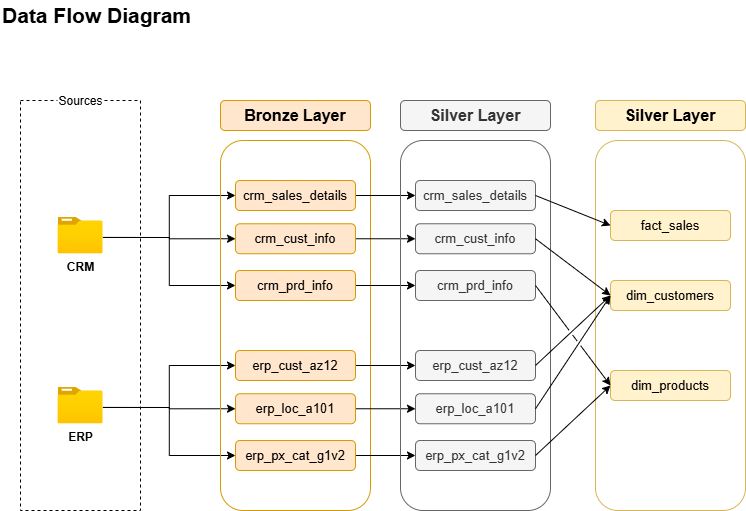

The diagram above was exported from draw.io. Its source (the exported page's mxGraphModel, read from the mxfile embedded in the PNG):
<mxGraphModel dx="842" dy="562" grid="1" gridSize="10" guides="1" tooltips="1" connect="1" arrows="1" fold="1" page="1" pageScale="1" pageWidth="850" pageHeight="1100" math="0" shadow="0">
  <root>
    <mxCell id="0" />
    <mxCell id="1" parent="0" />
    <mxCell id="wyNClmJ_el3YJK49yu1w-1" parent="1" style="text;html=1;whiteSpace=wrap;strokeColor=none;fillColor=none;align=left;verticalAlign=middle;rounded=0;" value="&lt;b&gt;&lt;font style=&quot;font-size: 21px;&quot;&gt;Data Flow Diagram&lt;/font&gt;&lt;/b&gt;" vertex="1">
      <mxGeometry height="30" width="200" x="10" y="10" as="geometry" />
    </mxCell>
    <mxCell id="wyNClmJ_el3YJK49yu1w-2" parent="1" style="rounded=0;whiteSpace=wrap;html=1;fillColor=none;dashed=1;" value="" vertex="1">
      <mxGeometry height="410" width="120" x="30" y="110" as="geometry" />
    </mxCell>
    <mxCell id="wyNClmJ_el3YJK49yu1w-3" parent="1" style="rounded=1;whiteSpace=wrap;html=1;roundedPerimeter=1;fillColor=default;strokeColor=none;" value="Sources" vertex="1">
      <mxGeometry height="30" width="45" x="67.5" y="96" as="geometry" />
    </mxCell>
    <mxCell id="rJuTHQdsbnsUrAhqYrnk-30" edge="1" parent="1" source="wyNClmJ_el3YJK49yu1w-8" style="edgeStyle=orthogonalEdgeStyle;rounded=0;orthogonalLoop=1;jettySize=auto;html=1;exitX=0.998;exitY=0.554;exitDx=0;exitDy=0;exitPerimeter=0;entryX=0;entryY=0.5;entryDx=0;entryDy=0;defaultLabelBackgroundColor=page;" target="wyNClmJ_el3YJK49yu1w-16">
      <mxGeometry relative="1" as="geometry" />
    </mxCell>
    <mxCell id="rJuTHQdsbnsUrAhqYrnk-32" edge="1" parent="1" source="wyNClmJ_el3YJK49yu1w-8" style="edgeStyle=orthogonalEdgeStyle;rounded=0;orthogonalLoop=1;jettySize=auto;html=1;exitX=0.998;exitY=0.554;exitDx=0;exitDy=0;exitPerimeter=0;entryX=0;entryY=0.5;entryDx=0;entryDy=0;defaultLabelBackgroundColor=page;" target="wyNClmJ_el3YJK49yu1w-17">
      <mxGeometry relative="1" as="geometry" />
    </mxCell>
    <mxCell id="rJuTHQdsbnsUrAhqYrnk-33" edge="1" parent="1" source="wyNClmJ_el3YJK49yu1w-8" style="edgeStyle=orthogonalEdgeStyle;rounded=0;orthogonalLoop=1;jettySize=auto;html=1;exitX=0.998;exitY=0.554;exitDx=0;exitDy=0;exitPerimeter=0;entryX=0;entryY=0.5;entryDx=0;entryDy=0;defaultLabelBackgroundColor=page;" target="wyNClmJ_el3YJK49yu1w-18">
      <mxGeometry relative="1" as="geometry" />
    </mxCell>
    <mxCell id="wyNClmJ_el3YJK49yu1w-8" parent="1" style="image;aspect=fixed;html=1;align=center;fontSize=12;image=img/lib/azure2/general/Folder_Blank.svg;points=[[0.5,0.083,0],[0.5,1,0],[0.003,0.5,0],[0.998,0.554,0],[0.99,0.114,0],[0.987,0.996,0],[0.013,0.996,0],[0.013,0.004,0]];labelPerimeter=1;" value="&lt;b&gt;CRM&lt;/b&gt;" vertex="1">
      <mxGeometry height="36.52" width="45" x="67.5" y="226.74" as="geometry" />
    </mxCell>
    <mxCell id="rJuTHQdsbnsUrAhqYrnk-40" edge="1" parent="1" source="wyNClmJ_el3YJK49yu1w-11" style="edgeStyle=orthogonalEdgeStyle;rounded=0;orthogonalLoop=1;jettySize=auto;html=1;exitX=0.998;exitY=0.554;exitDx=0;exitDy=0;exitPerimeter=0;entryX=0;entryY=0.5;entryDx=0;entryDy=0;defaultLabelBackgroundColor=page;" target="wyNClmJ_el3YJK49yu1w-19">
      <mxGeometry relative="1" as="geometry" />
    </mxCell>
    <mxCell id="rJuTHQdsbnsUrAhqYrnk-41" edge="1" parent="1" source="wyNClmJ_el3YJK49yu1w-11" style="edgeStyle=orthogonalEdgeStyle;rounded=0;orthogonalLoop=1;jettySize=auto;html=1;exitX=0.998;exitY=0.554;exitDx=0;exitDy=0;exitPerimeter=0;entryX=0;entryY=0.5;entryDx=0;entryDy=0;defaultLabelBackgroundColor=page;" target="wyNClmJ_el3YJK49yu1w-20">
      <mxGeometry relative="1" as="geometry" />
    </mxCell>
    <mxCell id="rJuTHQdsbnsUrAhqYrnk-42" edge="1" parent="1" source="wyNClmJ_el3YJK49yu1w-11" style="edgeStyle=orthogonalEdgeStyle;rounded=0;orthogonalLoop=1;jettySize=auto;html=1;exitX=0.998;exitY=0.554;exitDx=0;exitDy=0;exitPerimeter=0;entryX=0;entryY=0.5;entryDx=0;entryDy=0;defaultLabelBackgroundColor=page;" target="wyNClmJ_el3YJK49yu1w-21">
      <mxGeometry relative="1" as="geometry" />
    </mxCell>
    <mxCell id="wyNClmJ_el3YJK49yu1w-11" parent="1" style="image;aspect=fixed;html=1;align=center;fontSize=12;image=img/lib/azure2/general/Folder_Blank.svg;points=[[0.5,0.083,0],[0.5,1,0],[0.003,0.5,0],[0.998,0.554,0],[0.99,0.114,0],[0.987,0.996,0],[0.013,0.996,0],[0.013,0.004,0]];labelPerimeter=1;" value="&lt;b&gt;ERP&lt;/b&gt;" vertex="1">
      <mxGeometry height="36.52" width="45" x="67.5" y="396.74" as="geometry" />
    </mxCell>
    <mxCell id="wyNClmJ_el3YJK49yu1w-12" parent="1" style="rounded=1;whiteSpace=wrap;html=1;roundedPerimeter=1;fillColor=#ffe6cc;strokeColor=#d79b00;" value="&lt;b&gt;&lt;font style=&quot;font-size: 16px;&quot;&gt;Bronze Layer&lt;/font&gt;&lt;/b&gt;" vertex="1">
      <mxGeometry height="30" width="150" x="230" y="110" as="geometry" />
    </mxCell>
    <mxCell id="wyNClmJ_el3YJK49yu1w-14" parent="1" style="rounded=1;whiteSpace=wrap;html=1;roundedPerimeter=1;fillColor=none;strokeColor=#d79b00;" value="" vertex="1">
      <mxGeometry height="370" width="150" x="230" y="150" as="geometry" />
    </mxCell>
    <mxCell id="IDPJNFo3Wev1oKF3utbD-9" edge="1" parent="1" source="wyNClmJ_el3YJK49yu1w-16" style="edgeStyle=orthogonalEdgeStyle;rounded=0;orthogonalLoop=1;jettySize=auto;html=1;exitX=1;exitY=0.5;exitDx=0;exitDy=0;entryX=0;entryY=0.5;entryDx=0;entryDy=0;defaultLabelBackgroundColor=page;" target="IDPJNFo3Wev1oKF3utbD-3">
      <mxGeometry relative="1" as="geometry" />
    </mxCell>
    <mxCell id="wyNClmJ_el3YJK49yu1w-16" parent="1" style="rounded=1;whiteSpace=wrap;html=1;roundedPerimeter=1;fillColor=#ffe6cc;strokeColor=#d79b00;" value="&lt;font style=&quot;font-size: 13px;&quot;&gt;crm_sales_details&lt;/font&gt;" vertex="1">
      <mxGeometry height="30" width="120" x="245" y="190" as="geometry" />
    </mxCell>
    <mxCell id="IDPJNFo3Wev1oKF3utbD-10" edge="1" parent="1" source="wyNClmJ_el3YJK49yu1w-17" style="edgeStyle=orthogonalEdgeStyle;rounded=0;orthogonalLoop=1;jettySize=auto;html=1;exitX=1;exitY=0.5;exitDx=0;exitDy=0;entryX=0;entryY=0.5;entryDx=0;entryDy=0;defaultLabelBackgroundColor=page;" target="IDPJNFo3Wev1oKF3utbD-4">
      <mxGeometry relative="1" as="geometry" />
    </mxCell>
    <mxCell id="wyNClmJ_el3YJK49yu1w-17" parent="1" style="rounded=1;whiteSpace=wrap;html=1;roundedPerimeter=1;fillColor=#ffe6cc;strokeColor=#d79b00;" value="&lt;font style=&quot;font-size: 13px;&quot;&gt;crm_cust_info&lt;/font&gt;" vertex="1">
      <mxGeometry height="30" width="120" x="245" y="233.26" as="geometry" />
    </mxCell>
    <mxCell id="IDPJNFo3Wev1oKF3utbD-11" edge="1" parent="1" source="wyNClmJ_el3YJK49yu1w-18" style="edgeStyle=orthogonalEdgeStyle;rounded=0;orthogonalLoop=1;jettySize=auto;html=1;exitX=1;exitY=0.5;exitDx=0;exitDy=0;entryX=0;entryY=0.5;entryDx=0;entryDy=0;defaultLabelBackgroundColor=page;" target="IDPJNFo3Wev1oKF3utbD-5">
      <mxGeometry relative="1" as="geometry" />
    </mxCell>
    <mxCell id="wyNClmJ_el3YJK49yu1w-18" parent="1" style="rounded=1;whiteSpace=wrap;html=1;roundedPerimeter=1;fillColor=#ffe6cc;strokeColor=#d79b00;" value="&lt;font style=&quot;font-size: 13px;&quot;&gt;crm_prd_info&lt;/font&gt;" vertex="1">
      <mxGeometry height="30" width="120" x="245" y="280" as="geometry" />
    </mxCell>
    <mxCell id="IDPJNFo3Wev1oKF3utbD-12" edge="1" parent="1" source="wyNClmJ_el3YJK49yu1w-19" style="edgeStyle=orthogonalEdgeStyle;rounded=0;orthogonalLoop=1;jettySize=auto;html=1;exitX=1;exitY=0.5;exitDx=0;exitDy=0;entryX=0;entryY=0.5;entryDx=0;entryDy=0;defaultLabelBackgroundColor=page;" target="IDPJNFo3Wev1oKF3utbD-6">
      <mxGeometry relative="1" as="geometry" />
    </mxCell>
    <mxCell id="wyNClmJ_el3YJK49yu1w-19" parent="1" style="rounded=1;whiteSpace=wrap;html=1;roundedPerimeter=1;fillColor=#ffe6cc;strokeColor=#d79b00;" value="&lt;font style=&quot;font-size: 13px;&quot;&gt;erp_cust_az12&lt;/font&gt;" vertex="1">
      <mxGeometry height="30" width="120" x="245" y="360" as="geometry" />
    </mxCell>
    <mxCell id="IDPJNFo3Wev1oKF3utbD-13" edge="1" parent="1" source="wyNClmJ_el3YJK49yu1w-20" style="edgeStyle=orthogonalEdgeStyle;rounded=0;orthogonalLoop=1;jettySize=auto;html=1;exitX=1;exitY=0.5;exitDx=0;exitDy=0;entryX=0;entryY=0.5;entryDx=0;entryDy=0;defaultLabelBackgroundColor=page;" target="IDPJNFo3Wev1oKF3utbD-7">
      <mxGeometry relative="1" as="geometry" />
    </mxCell>
    <mxCell id="wyNClmJ_el3YJK49yu1w-20" parent="1" style="rounded=1;whiteSpace=wrap;html=1;roundedPerimeter=1;fillColor=#ffe6cc;strokeColor=#d79b00;" value="&lt;font style=&quot;font-size: 13px;&quot;&gt;erp_loc_a101&lt;/font&gt;" vertex="1">
      <mxGeometry height="30" width="120" x="245" y="403.26" as="geometry" />
    </mxCell>
    <mxCell id="IDPJNFo3Wev1oKF3utbD-14" edge="1" parent="1" source="wyNClmJ_el3YJK49yu1w-21" style="edgeStyle=orthogonalEdgeStyle;rounded=0;orthogonalLoop=1;jettySize=auto;html=1;exitX=1;exitY=0.5;exitDx=0;exitDy=0;entryX=0;entryY=0.5;entryDx=0;entryDy=0;defaultLabelBackgroundColor=page;" target="IDPJNFo3Wev1oKF3utbD-8">
      <mxGeometry relative="1" as="geometry" />
    </mxCell>
    <mxCell id="wyNClmJ_el3YJK49yu1w-21" parent="1" style="rounded=1;whiteSpace=wrap;html=1;roundedPerimeter=1;fillColor=#ffe6cc;strokeColor=#d79b00;" value="&lt;font style=&quot;font-size: 13px;&quot;&gt;erp_px_cat_g1v2&lt;/font&gt;" vertex="1">
      <mxGeometry height="30" width="120" x="245" y="450" as="geometry" />
    </mxCell>
    <mxCell id="IDPJNFo3Wev1oKF3utbD-1" parent="1" style="rounded=1;whiteSpace=wrap;html=1;roundedPerimeter=1;fillColor=#f5f5f5;strokeColor=#666666;fontColor=#333333;" value="&lt;b&gt;&lt;font style=&quot;font-size: 16px;&quot;&gt;Silver Layer&lt;/font&gt;&lt;/b&gt;" vertex="1">
      <mxGeometry height="30" width="150" x="410" y="110" as="geometry" />
    </mxCell>
    <mxCell id="IDPJNFo3Wev1oKF3utbD-2" parent="1" style="rounded=1;whiteSpace=wrap;html=1;roundedPerimeter=1;fillColor=none;strokeColor=#666666;fontColor=#333333;" value="" vertex="1">
      <mxGeometry height="370" width="150" x="410" y="150" as="geometry" />
    </mxCell>
    <mxCell id="IDPJNFo3Wev1oKF3utbD-3" parent="1" style="rounded=1;whiteSpace=wrap;html=1;roundedPerimeter=1;fillColor=#f5f5f5;strokeColor=#666666;fontColor=#333333;" value="&lt;font style=&quot;font-size: 13px;&quot;&gt;crm_sales_details&lt;/font&gt;" vertex="1">
      <mxGeometry height="30" width="120" x="425" y="190" as="geometry" />
    </mxCell>
    <mxCell id="IDPJNFo3Wev1oKF3utbD-4" parent="1" style="rounded=1;whiteSpace=wrap;html=1;roundedPerimeter=1;fillColor=#f5f5f5;strokeColor=#666666;fontColor=#333333;" value="&lt;font style=&quot;font-size: 13px;&quot;&gt;crm_cust_info&lt;/font&gt;" vertex="1">
      <mxGeometry height="30" width="120" x="425" y="233.26" as="geometry" />
    </mxCell>
    <mxCell id="IDPJNFo3Wev1oKF3utbD-5" parent="1" style="rounded=1;whiteSpace=wrap;html=1;roundedPerimeter=1;fillColor=#f5f5f5;strokeColor=#666666;fontColor=#333333;" value="&lt;font style=&quot;font-size: 13px;&quot;&gt;crm_prd_info&lt;/font&gt;" vertex="1">
      <mxGeometry height="30" width="120" x="425" y="280" as="geometry" />
    </mxCell>
    <mxCell id="IDPJNFo3Wev1oKF3utbD-6" parent="1" style="rounded=1;whiteSpace=wrap;html=1;roundedPerimeter=1;fillColor=#f5f5f5;strokeColor=#666666;fontColor=#333333;" value="&lt;font style=&quot;font-size: 13px;&quot;&gt;erp_cust_az12&lt;/font&gt;" vertex="1">
      <mxGeometry height="30" width="120" x="425" y="360" as="geometry" />
    </mxCell>
    <mxCell id="IDPJNFo3Wev1oKF3utbD-7" parent="1" style="rounded=1;whiteSpace=wrap;html=1;roundedPerimeter=1;fillColor=#f5f5f5;strokeColor=#666666;fontColor=#333333;" value="&lt;font style=&quot;font-size: 13px;&quot;&gt;erp_loc_a101&lt;/font&gt;" vertex="1">
      <mxGeometry height="30" width="120" x="425" y="403.26" as="geometry" />
    </mxCell>
    <mxCell id="IDPJNFo3Wev1oKF3utbD-8" parent="1" style="rounded=1;whiteSpace=wrap;html=1;roundedPerimeter=1;fillColor=#f5f5f5;strokeColor=#666666;fontColor=#333333;" value="&lt;font style=&quot;font-size: 13px;&quot;&gt;erp_px_cat_g1v2&lt;/font&gt;" vertex="1">
      <mxGeometry height="30" width="120" x="425" y="450" as="geometry" />
    </mxCell>
    <mxCell id="rJuTHQdsbnsUrAhqYrnk-16" parent="1" style="rounded=1;whiteSpace=wrap;html=1;roundedPerimeter=1;fillColor=#fff2cc;strokeColor=#d6b656;" value="&lt;b&gt;&lt;font style=&quot;font-size: 16px;&quot;&gt;Silver Layer&lt;/font&gt;&lt;/b&gt;" vertex="1">
      <mxGeometry height="30" width="150" x="605" y="110" as="geometry" />
    </mxCell>
    <mxCell id="rJuTHQdsbnsUrAhqYrnk-17" parent="1" style="rounded=1;whiteSpace=wrap;html=1;roundedPerimeter=1;fillColor=none;strokeColor=#d6b656;" value="" vertex="1">
      <mxGeometry height="370" width="150" x="605" y="150" as="geometry" />
    </mxCell>
    <mxCell id="rJuTHQdsbnsUrAhqYrnk-18" parent="1" style="rounded=1;whiteSpace=wrap;html=1;roundedPerimeter=1;fillColor=#fff2cc;strokeColor=#d6b656;" value="&lt;font style=&quot;font-size: 13px;&quot;&gt;fact_sales&lt;/font&gt;" vertex="1">
      <mxGeometry height="30" width="120" x="620" y="220" as="geometry" />
    </mxCell>
    <mxCell id="rJuTHQdsbnsUrAhqYrnk-19" parent="1" style="rounded=1;whiteSpace=wrap;html=1;roundedPerimeter=1;fillColor=#fff2cc;strokeColor=#d6b656;" value="&lt;font style=&quot;font-size: 13px;&quot;&gt;dim_customers&lt;/font&gt;" vertex="1">
      <mxGeometry height="30" width="120" x="620" y="290" as="geometry" />
    </mxCell>
    <mxCell id="rJuTHQdsbnsUrAhqYrnk-20" parent="1" style="rounded=1;whiteSpace=wrap;html=1;roundedPerimeter=1;fillColor=#fff2cc;strokeColor=#d6b656;" value="&lt;font style=&quot;font-size: 13px;&quot;&gt;dim_products&lt;/font&gt;" vertex="1">
      <mxGeometry height="30" width="120" x="620" y="380" as="geometry" />
    </mxCell>
    <mxCell id="rJuTHQdsbnsUrAhqYrnk-24" edge="1" parent="1" source="IDPJNFo3Wev1oKF3utbD-3" style="endArrow=classic;html=1;rounded=0;defaultLabelBackgroundColor=page;exitX=1;exitY=0.5;exitDx=0;exitDy=0;entryX=0;entryY=0.5;entryDx=0;entryDy=0;" target="rJuTHQdsbnsUrAhqYrnk-18" value="">
      <mxGeometry height="50" relative="1" width="50" as="geometry">
        <mxPoint x="460" y="320" as="sourcePoint" />
        <mxPoint x="510" y="270" as="targetPoint" />
      </mxGeometry>
    </mxCell>
    <mxCell id="rJuTHQdsbnsUrAhqYrnk-25" edge="1" parent="1" source="IDPJNFo3Wev1oKF3utbD-4" style="endArrow=classic;html=1;rounded=0;defaultLabelBackgroundColor=page;exitX=1;exitY=0.5;exitDx=0;exitDy=0;entryX=0;entryY=0.5;entryDx=0;entryDy=0;jumpStyle=gap;" target="rJuTHQdsbnsUrAhqYrnk-19" value="">
      <mxGeometry height="50" relative="1" width="50" as="geometry">
        <mxPoint x="460" y="320" as="sourcePoint" />
        <mxPoint x="510" y="270" as="targetPoint" />
      </mxGeometry>
    </mxCell>
    <mxCell id="rJuTHQdsbnsUrAhqYrnk-26" edge="1" parent="1" source="IDPJNFo3Wev1oKF3utbD-6" style="endArrow=classic;html=1;rounded=0;defaultLabelBackgroundColor=page;exitX=1;exitY=0.5;exitDx=0;exitDy=0;entryX=0;entryY=0.5;entryDx=0;entryDy=0;jumpStyle=gap;" target="rJuTHQdsbnsUrAhqYrnk-19" value="">
      <mxGeometry height="50" relative="1" width="50" as="geometry">
        <mxPoint x="460" y="320" as="sourcePoint" />
        <mxPoint x="510" y="270" as="targetPoint" />
      </mxGeometry>
    </mxCell>
    <mxCell id="rJuTHQdsbnsUrAhqYrnk-27" edge="1" parent="1" source="IDPJNFo3Wev1oKF3utbD-7" style="endArrow=classic;html=1;rounded=0;defaultLabelBackgroundColor=page;exitX=1;exitY=0.5;exitDx=0;exitDy=0;entryX=0;entryY=0.5;entryDx=0;entryDy=0;jumpStyle=gap;" target="rJuTHQdsbnsUrAhqYrnk-19" value="">
      <mxGeometry height="50" relative="1" width="50" as="geometry">
        <mxPoint x="460" y="320" as="sourcePoint" />
        <mxPoint x="510" y="270" as="targetPoint" />
      </mxGeometry>
    </mxCell>
    <mxCell id="rJuTHQdsbnsUrAhqYrnk-28" edge="1" parent="1" source="IDPJNFo3Wev1oKF3utbD-5" style="endArrow=classic;html=1;rounded=0;defaultLabelBackgroundColor=page;exitX=1;exitY=0.5;exitDx=0;exitDy=0;entryX=0;entryY=0.5;entryDx=0;entryDy=0;jumpStyle=gap;" target="rJuTHQdsbnsUrAhqYrnk-20" value="">
      <mxGeometry height="50" relative="1" width="50" as="geometry">
        <mxPoint x="460" y="320" as="sourcePoint" />
        <mxPoint x="510" y="270" as="targetPoint" />
      </mxGeometry>
    </mxCell>
    <mxCell id="rJuTHQdsbnsUrAhqYrnk-29" edge="1" parent="1" source="IDPJNFo3Wev1oKF3utbD-8" style="endArrow=classic;html=1;rounded=0;defaultLabelBackgroundColor=page;exitX=1;exitY=0.5;exitDx=0;exitDy=0;entryX=0;entryY=0.5;entryDx=0;entryDy=0;jumpStyle=gap;" target="rJuTHQdsbnsUrAhqYrnk-20" value="">
      <mxGeometry height="50" relative="1" width="50" as="geometry">
        <mxPoint x="460" y="320" as="sourcePoint" />
        <mxPoint x="510" y="270" as="targetPoint" />
      </mxGeometry>
    </mxCell>
  </root>
</mxGraphModel>